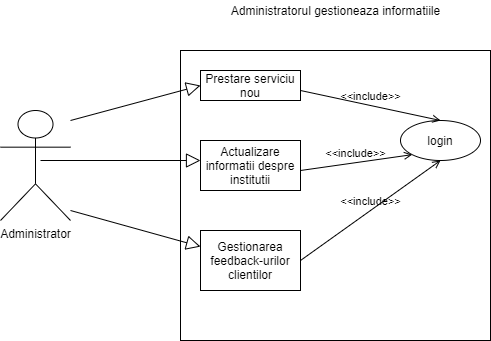

The diagram above was exported from draw.io. Its source (the exported page's mxGraphModel, read from the mxfile embedded in the PNG):
<mxGraphModel dx="1038" dy="580" grid="1" gridSize="10" guides="1" tooltips="1" connect="1" arrows="1" fold="1" page="1" pageScale="1" pageWidth="850" pageHeight="1100" math="0" shadow="0">
  <root>
    <mxCell id="0" />
    <mxCell id="1" parent="0" />
    <mxCell id="Rcl9oDi8YznBarvyRcMz-1" value="Administrator" style="shape=umlActor;html=1;verticalLabelPosition=bottom;verticalAlign=top;align=center;" vertex="1" parent="1">
      <mxGeometry x="120" y="200" width="70" height="110" as="geometry" />
    </mxCell>
    <mxCell id="Rcl9oDi8YznBarvyRcMz-2" value="" style="shape=rect;html=1;verticalAlign=top;fontStyle=1;whiteSpace=wrap;align=center;" vertex="1" parent="1">
      <mxGeometry x="300" y="140" width="310" height="290" as="geometry" />
    </mxCell>
    <mxCell id="Rcl9oDi8YznBarvyRcMz-3" value="Administratorul gestioneaza informatiile" style="text;html=1;align=center;verticalAlign=middle;resizable=0;points=[];autosize=1;" vertex="1" parent="1">
      <mxGeometry x="340" y="90" width="230" height="20" as="geometry" />
    </mxCell>
    <mxCell id="Rcl9oDi8YznBarvyRcMz-4" value="login" style="ellipse;whiteSpace=wrap;html=1;" vertex="1" parent="1">
      <mxGeometry x="520" y="210" width="80" height="40" as="geometry" />
    </mxCell>
    <mxCell id="Rcl9oDi8YznBarvyRcMz-5" value="Prestare serviciu nou" style="rounded=0;whiteSpace=wrap;html=1;" vertex="1" parent="1">
      <mxGeometry x="320" y="160" width="100" height="30" as="geometry" />
    </mxCell>
    <mxCell id="Rcl9oDi8YznBarvyRcMz-6" value="Actualizare informatii despre institutii&lt;br&gt;" style="rounded=0;whiteSpace=wrap;html=1;" vertex="1" parent="1">
      <mxGeometry x="320" y="230" width="100" height="50" as="geometry" />
    </mxCell>
    <mxCell id="Rcl9oDi8YznBarvyRcMz-7" value="Gestionarea feedback-urilor clientilor" style="rounded=0;whiteSpace=wrap;html=1;" vertex="1" parent="1">
      <mxGeometry x="320" y="320" width="100" height="60" as="geometry" />
    </mxCell>
    <mxCell id="Rcl9oDi8YznBarvyRcMz-8" value="&amp;lt;&amp;lt;include&amp;gt;&amp;gt;" style="edgeStyle=none;html=1;endArrow=open;verticalAlign=bottom;labelBackgroundColor=none;entryX=0.5;entryY=0;entryDx=0;entryDy=0;" edge="1" parent="1" target="Rcl9oDi8YznBarvyRcMz-4">
      <mxGeometry width="160" relative="1" as="geometry">
        <mxPoint x="420" y="180" as="sourcePoint" />
        <mxPoint x="580" y="180" as="targetPoint" />
      </mxGeometry>
    </mxCell>
    <mxCell id="Rcl9oDi8YznBarvyRcMz-9" value="&amp;lt;&amp;lt;include&amp;gt;&amp;gt;" style="edgeStyle=none;html=1;endArrow=open;verticalAlign=bottom;labelBackgroundColor=none;entryX=0;entryY=1;entryDx=0;entryDy=0;" edge="1" parent="1" target="Rcl9oDi8YznBarvyRcMz-4">
      <mxGeometry width="160" relative="1" as="geometry">
        <mxPoint x="420" y="260" as="sourcePoint" />
        <mxPoint x="580" y="260" as="targetPoint" />
      </mxGeometry>
    </mxCell>
    <mxCell id="Rcl9oDi8YznBarvyRcMz-10" value="&amp;lt;&amp;lt;include&amp;gt;&amp;gt;" style="edgeStyle=none;html=1;endArrow=open;verticalAlign=bottom;labelBackgroundColor=none;entryX=0.5;entryY=1;entryDx=0;entryDy=0;" edge="1" parent="1" target="Rcl9oDi8YznBarvyRcMz-4">
      <mxGeometry width="160" relative="1" as="geometry">
        <mxPoint x="420" y="350" as="sourcePoint" />
        <mxPoint x="580" y="350" as="targetPoint" />
      </mxGeometry>
    </mxCell>
    <mxCell id="Rcl9oDi8YznBarvyRcMz-14" value="" style="edgeStyle=none;html=1;endArrow=block;endFill=0;endSize=12;verticalAlign=bottom;entryX=0;entryY=0.5;entryDx=0;entryDy=0;" edge="1" parent="1" target="Rcl9oDi8YznBarvyRcMz-5">
      <mxGeometry width="160" relative="1" as="geometry">
        <mxPoint x="190" y="210" as="sourcePoint" />
        <mxPoint x="310" y="180" as="targetPoint" />
      </mxGeometry>
    </mxCell>
    <mxCell id="Rcl9oDi8YznBarvyRcMz-15" value="" style="edgeStyle=none;html=1;endArrow=block;endFill=0;endSize=12;verticalAlign=bottom;" edge="1" parent="1">
      <mxGeometry width="160" relative="1" as="geometry">
        <mxPoint x="160" y="250" as="sourcePoint" />
        <mxPoint x="320" y="250" as="targetPoint" />
      </mxGeometry>
    </mxCell>
    <mxCell id="Rcl9oDi8YznBarvyRcMz-16" value="" style="edgeStyle=none;html=1;endArrow=block;endFill=0;endSize=12;verticalAlign=bottom;" edge="1" parent="1" target="Rcl9oDi8YznBarvyRcMz-7">
      <mxGeometry width="160" relative="1" as="geometry">
        <mxPoint x="190" y="300" as="sourcePoint" />
        <mxPoint x="350" y="300" as="targetPoint" />
      </mxGeometry>
    </mxCell>
  </root>
</mxGraphModel>